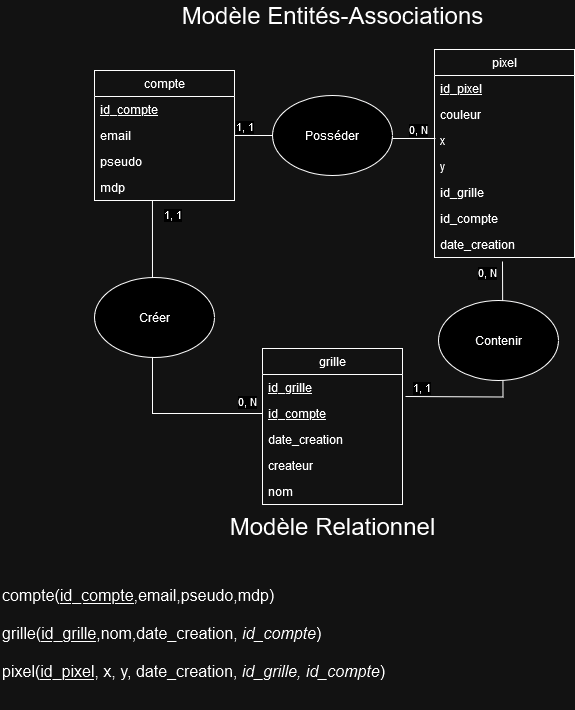

The diagram above was exported from draw.io. Its source (the exported page's mxGraphModel, read from the mxfile embedded in the PNG):
<mxGraphModel dx="1050" dy="558" grid="0" gridSize="10" guides="1" tooltips="1" connect="1" arrows="1" fold="1" page="1" pageScale="1" pageWidth="827" pageHeight="1169" math="0" shadow="0">
  <root>
    <mxCell id="0" />
    <mxCell id="1" parent="0" />
    <mxCell id="VXQnf2VCOM4fr-CQN_dE-1" value="compte" style="swimlane;fontStyle=0;childLayout=stackLayout;horizontal=1;startSize=26;fillColor=none;horizontalStack=0;resizeParent=1;resizeParentMax=0;resizeLast=0;collapsible=1;marginBottom=0;whiteSpace=wrap;html=1;" parent="1" vertex="1">
      <mxGeometry x="134" y="86" width="140" height="130" as="geometry" />
    </mxCell>
    <mxCell id="VXQnf2VCOM4fr-CQN_dE-2" value="&lt;u&gt;id_compte&lt;/u&gt;" style="text;strokeColor=none;fillColor=none;align=left;verticalAlign=top;spacingLeft=4;spacingRight=4;overflow=hidden;rotatable=0;points=[[0,0.5],[1,0.5]];portConstraint=eastwest;whiteSpace=wrap;html=1;" parent="VXQnf2VCOM4fr-CQN_dE-1" vertex="1">
      <mxGeometry y="26" width="140" height="26" as="geometry" />
    </mxCell>
    <mxCell id="VXQnf2VCOM4fr-CQN_dE-3" value="&lt;div&gt;email&lt;/div&gt;&lt;div&gt;&lt;br&gt;&lt;/div&gt;" style="text;strokeColor=none;fillColor=none;align=left;verticalAlign=top;spacingLeft=4;spacingRight=4;overflow=hidden;rotatable=0;points=[[0,0.5],[1,0.5]];portConstraint=eastwest;whiteSpace=wrap;html=1;" parent="VXQnf2VCOM4fr-CQN_dE-1" vertex="1">
      <mxGeometry y="52" width="140" height="26" as="geometry" />
    </mxCell>
    <mxCell id="VXQnf2VCOM4fr-CQN_dE-7" value="pseudo" style="text;strokeColor=none;fillColor=none;align=left;verticalAlign=top;spacingLeft=4;spacingRight=4;overflow=hidden;rotatable=0;points=[[0,0.5],[1,0.5]];portConstraint=eastwest;whiteSpace=wrap;html=1;" parent="VXQnf2VCOM4fr-CQN_dE-1" vertex="1">
      <mxGeometry y="78" width="140" height="26" as="geometry" />
    </mxCell>
    <mxCell id="VXQnf2VCOM4fr-CQN_dE-4" value="mdp" style="text;strokeColor=none;fillColor=none;align=left;verticalAlign=top;spacingLeft=4;spacingRight=4;overflow=hidden;rotatable=0;points=[[0,0.5],[1,0.5]];portConstraint=eastwest;whiteSpace=wrap;html=1;" parent="VXQnf2VCOM4fr-CQN_dE-1" vertex="1">
      <mxGeometry y="104" width="140" height="26" as="geometry" />
    </mxCell>
    <mxCell id="VXQnf2VCOM4fr-CQN_dE-5" value="grille" style="swimlane;fontStyle=0;childLayout=stackLayout;horizontal=1;startSize=26;fillColor=none;horizontalStack=0;resizeParent=1;resizeParentMax=0;resizeLast=0;collapsible=1;marginBottom=0;whiteSpace=wrap;html=1;" parent="1" vertex="1">
      <mxGeometry x="302" y="364" width="140" height="156" as="geometry" />
    </mxCell>
    <mxCell id="VXQnf2VCOM4fr-CQN_dE-6" value="&lt;u&gt;id_grille&lt;br&gt;&lt;/u&gt;" style="text;strokeColor=none;fillColor=none;align=left;verticalAlign=top;spacingLeft=4;spacingRight=4;overflow=hidden;rotatable=0;points=[[0,0.5],[1,0.5]];portConstraint=eastwest;whiteSpace=wrap;html=1;" parent="VXQnf2VCOM4fr-CQN_dE-5" vertex="1">
      <mxGeometry y="26" width="140" height="26" as="geometry" />
    </mxCell>
    <mxCell id="VXQnf2VCOM4fr-CQN_dE-14" value="&lt;u&gt;id_compte&lt;br&gt;&lt;/u&gt;" style="text;strokeColor=none;fillColor=none;align=left;verticalAlign=top;spacingLeft=4;spacingRight=4;overflow=hidden;rotatable=0;points=[[0,0.5],[1,0.5]];portConstraint=eastwest;whiteSpace=wrap;html=1;" parent="VXQnf2VCOM4fr-CQN_dE-5" vertex="1">
      <mxGeometry y="52" width="140" height="26" as="geometry" />
    </mxCell>
    <mxCell id="VXQnf2VCOM4fr-CQN_dE-15" value="date_creation" style="text;strokeColor=none;fillColor=none;align=left;verticalAlign=top;spacingLeft=4;spacingRight=4;overflow=hidden;rotatable=0;points=[[0,0.5],[1,0.5]];portConstraint=eastwest;whiteSpace=wrap;html=1;" parent="VXQnf2VCOM4fr-CQN_dE-5" vertex="1">
      <mxGeometry y="78" width="140" height="26" as="geometry" />
    </mxCell>
    <mxCell id="itXYSec4ISqJ7IdVrftX-14" value="createur" style="text;strokeColor=none;fillColor=none;align=left;verticalAlign=top;spacingLeft=4;spacingRight=4;overflow=hidden;rotatable=0;points=[[0,0.5],[1,0.5]];portConstraint=eastwest;whiteSpace=wrap;html=1;" vertex="1" parent="VXQnf2VCOM4fr-CQN_dE-5">
      <mxGeometry y="104" width="140" height="26" as="geometry" />
    </mxCell>
    <mxCell id="VXQnf2VCOM4fr-CQN_dE-8" value="nom" style="text;strokeColor=none;fillColor=none;align=left;verticalAlign=top;spacingLeft=4;spacingRight=4;overflow=hidden;rotatable=0;points=[[0,0.5],[1,0.5]];portConstraint=eastwest;whiteSpace=wrap;html=1;" parent="VXQnf2VCOM4fr-CQN_dE-5" vertex="1">
      <mxGeometry y="130" width="140" height="26" as="geometry" />
    </mxCell>
    <mxCell id="VXQnf2VCOM4fr-CQN_dE-9" value="pixel" style="swimlane;fontStyle=0;childLayout=stackLayout;horizontal=1;startSize=26;fillColor=none;horizontalStack=0;resizeParent=1;resizeParentMax=0;resizeLast=0;collapsible=1;marginBottom=0;whiteSpace=wrap;html=1;" parent="1" vertex="1">
      <mxGeometry x="474" y="65" width="140" height="208" as="geometry" />
    </mxCell>
    <mxCell id="VXQnf2VCOM4fr-CQN_dE-10" value="&lt;u&gt;id_pixel&lt;/u&gt;" style="text;strokeColor=none;fillColor=none;align=left;verticalAlign=top;spacingLeft=4;spacingRight=4;overflow=hidden;rotatable=0;points=[[0,0.5],[1,0.5]];portConstraint=eastwest;whiteSpace=wrap;html=1;" parent="VXQnf2VCOM4fr-CQN_dE-9" vertex="1">
      <mxGeometry y="26" width="140" height="26" as="geometry" />
    </mxCell>
    <mxCell id="VXQnf2VCOM4fr-CQN_dE-11" value="couleur" style="text;strokeColor=none;fillColor=none;align=left;verticalAlign=top;spacingLeft=4;spacingRight=4;overflow=hidden;rotatable=0;points=[[0,0.5],[1,0.5]];portConstraint=eastwest;whiteSpace=wrap;html=1;" parent="VXQnf2VCOM4fr-CQN_dE-9" vertex="1">
      <mxGeometry y="52" width="140" height="26" as="geometry" />
    </mxCell>
    <mxCell id="VXQnf2VCOM4fr-CQN_dE-16" value="x" style="text;strokeColor=none;fillColor=none;align=left;verticalAlign=top;spacingLeft=4;spacingRight=4;overflow=hidden;rotatable=0;points=[[0,0.5],[1,0.5]];portConstraint=eastwest;whiteSpace=wrap;html=1;" parent="VXQnf2VCOM4fr-CQN_dE-9" vertex="1">
      <mxGeometry y="78" width="140" height="26" as="geometry" />
    </mxCell>
    <mxCell id="VXQnf2VCOM4fr-CQN_dE-19" value="y" style="text;strokeColor=none;fillColor=none;align=left;verticalAlign=top;spacingLeft=4;spacingRight=4;overflow=hidden;rotatable=0;points=[[0,0.5],[1,0.5]];portConstraint=eastwest;whiteSpace=wrap;html=1;" parent="VXQnf2VCOM4fr-CQN_dE-9" vertex="1">
      <mxGeometry y="104" width="140" height="26" as="geometry" />
    </mxCell>
    <mxCell id="VXQnf2VCOM4fr-CQN_dE-12" value="id_grille" style="text;strokeColor=none;fillColor=none;align=left;verticalAlign=top;spacingLeft=4;spacingRight=4;overflow=hidden;rotatable=0;points=[[0,0.5],[1,0.5]];portConstraint=eastwest;whiteSpace=wrap;html=1;" parent="VXQnf2VCOM4fr-CQN_dE-9" vertex="1">
      <mxGeometry y="130" width="140" height="26" as="geometry" />
    </mxCell>
    <mxCell id="VXQnf2VCOM4fr-CQN_dE-17" value="id_compte" style="text;strokeColor=none;fillColor=none;align=left;verticalAlign=top;spacingLeft=4;spacingRight=4;overflow=hidden;rotatable=0;points=[[0,0.5],[1,0.5]];portConstraint=eastwest;whiteSpace=wrap;html=1;" parent="VXQnf2VCOM4fr-CQN_dE-9" vertex="1">
      <mxGeometry y="156" width="140" height="26" as="geometry" />
    </mxCell>
    <mxCell id="VXQnf2VCOM4fr-CQN_dE-18" value="date_creation" style="text;strokeColor=none;fillColor=none;align=left;verticalAlign=top;spacingLeft=4;spacingRight=4;overflow=hidden;rotatable=0;points=[[0,0.5],[1,0.5]];portConstraint=eastwest;whiteSpace=wrap;html=1;" parent="VXQnf2VCOM4fr-CQN_dE-9" vertex="1">
      <mxGeometry y="182" width="140" height="26" as="geometry" />
    </mxCell>
    <mxCell id="VXQnf2VCOM4fr-CQN_dE-20" value="" style="endArrow=none;html=1;edgeStyle=orthogonalEdgeStyle;rounded=0;entryX=0.5;entryY=1;entryDx=0;entryDy=0;exitX=1;exitY=0.5;exitDx=0;exitDy=0;" parent="VXQnf2VCOM4fr-CQN_dE-9" edge="1">
      <mxGeometry relative="1" as="geometry">
        <mxPoint x="-29" y="347" as="sourcePoint" />
        <mxPoint x="68" y="212" as="targetPoint" />
      </mxGeometry>
    </mxCell>
    <mxCell id="VXQnf2VCOM4fr-CQN_dE-21" value="1, 1" style="edgeLabel;resizable=0;html=1;align=left;verticalAlign=bottom;" parent="VXQnf2VCOM4fr-CQN_dE-20" connectable="0" vertex="1">
      <mxGeometry x="-1" relative="1" as="geometry">
        <mxPoint x="6" as="offset" />
      </mxGeometry>
    </mxCell>
    <mxCell id="VXQnf2VCOM4fr-CQN_dE-22" value="0, N" style="edgeLabel;resizable=0;html=1;align=right;verticalAlign=bottom;" parent="VXQnf2VCOM4fr-CQN_dE-20" connectable="0" vertex="1">
      <mxGeometry x="1" relative="1" as="geometry">
        <mxPoint x="-5" y="20" as="offset" />
      </mxGeometry>
    </mxCell>
    <mxCell id="itXYSec4ISqJ7IdVrftX-1" value="Contenir" style="ellipse;whiteSpace=wrap;html=1;" vertex="1" parent="1">
      <mxGeometry x="478" y="316" width="120" height="80" as="geometry" />
    </mxCell>
    <mxCell id="itXYSec4ISqJ7IdVrftX-2" value="" style="endArrow=none;html=1;edgeStyle=orthogonalEdgeStyle;rounded=0;exitX=1;exitY=0.5;exitDx=0;exitDy=0;entryX=0.007;entryY=0.423;entryDx=0;entryDy=0;entryPerimeter=0;" edge="1" parent="1" source="VXQnf2VCOM4fr-CQN_dE-3" target="VXQnf2VCOM4fr-CQN_dE-16">
      <mxGeometry relative="1" as="geometry">
        <mxPoint x="285" y="157" as="sourcePoint" />
        <mxPoint x="445" y="157" as="targetPoint" />
      </mxGeometry>
    </mxCell>
    <mxCell id="itXYSec4ISqJ7IdVrftX-3" value="1, 1" style="edgeLabel;resizable=0;html=1;align=left;verticalAlign=bottom;" connectable="0" vertex="1" parent="itXYSec4ISqJ7IdVrftX-2">
      <mxGeometry x="-1" relative="1" as="geometry" />
    </mxCell>
    <mxCell id="itXYSec4ISqJ7IdVrftX-4" value="0, N" style="edgeLabel;resizable=0;html=1;align=right;verticalAlign=bottom;" connectable="0" vertex="1" parent="itXYSec4ISqJ7IdVrftX-2">
      <mxGeometry x="1" relative="1" as="geometry">
        <mxPoint x="-7" as="offset" />
      </mxGeometry>
    </mxCell>
    <mxCell id="itXYSec4ISqJ7IdVrftX-5" value="" style="endArrow=none;html=1;edgeStyle=orthogonalEdgeStyle;rounded=0;exitX=0;exitY=0.5;exitDx=0;exitDy=0;entryX=0.414;entryY=1;entryDx=0;entryDy=0;entryPerimeter=0;" edge="1" parent="1" source="VXQnf2VCOM4fr-CQN_dE-14" target="VXQnf2VCOM4fr-CQN_dE-4">
      <mxGeometry relative="1" as="geometry">
        <mxPoint x="185" y="304" as="sourcePoint" />
        <mxPoint x="345" y="304" as="targetPoint" />
      </mxGeometry>
    </mxCell>
    <mxCell id="itXYSec4ISqJ7IdVrftX-6" value="&lt;div&gt;0, N&lt;/div&gt;" style="edgeLabel;resizable=0;html=1;align=left;verticalAlign=bottom;" connectable="0" vertex="1" parent="itXYSec4ISqJ7IdVrftX-5">
      <mxGeometry x="-1" relative="1" as="geometry">
        <mxPoint x="-26" y="-3" as="offset" />
      </mxGeometry>
    </mxCell>
    <mxCell id="itXYSec4ISqJ7IdVrftX-7" value="1, 1" style="edgeLabel;resizable=0;html=1;align=right;verticalAlign=bottom;" connectable="0" vertex="1" parent="itXYSec4ISqJ7IdVrftX-5">
      <mxGeometry x="1" relative="1" as="geometry">
        <mxPoint x="30" y="23" as="offset" />
      </mxGeometry>
    </mxCell>
    <mxCell id="itXYSec4ISqJ7IdVrftX-9" value="Créer" style="ellipse;whiteSpace=wrap;html=1;" vertex="1" parent="1">
      <mxGeometry x="134" y="293" width="120" height="80" as="geometry" />
    </mxCell>
    <mxCell id="itXYSec4ISqJ7IdVrftX-10" value="Posséder" style="ellipse;whiteSpace=wrap;html=1;" vertex="1" parent="1">
      <mxGeometry x="312" y="111" width="120" height="80" as="geometry" />
    </mxCell>
    <mxCell id="itXYSec4ISqJ7IdVrftX-11" value="&lt;font style=&quot;font-size: 24px;&quot;&gt;Modèle Entités-Associations&lt;/font&gt;" style="text;html=1;align=center;verticalAlign=middle;whiteSpace=wrap;rounded=0;" vertex="1" parent="1">
      <mxGeometry x="205.5" y="16" width="333" height="30" as="geometry" />
    </mxCell>
    <mxCell id="itXYSec4ISqJ7IdVrftX-12" value="&lt;font style=&quot;font-size: 24px;&quot;&gt;Modèle Relationnel&lt;br&gt;&lt;/font&gt;" style="text;html=1;align=center;verticalAlign=middle;whiteSpace=wrap;rounded=0;" vertex="1" parent="1">
      <mxGeometry x="205.5" y="527" width="333" height="30" as="geometry" />
    </mxCell>
    <mxCell id="itXYSec4ISqJ7IdVrftX-13" value="&lt;div align=&quot;left&quot;&gt;&lt;font style=&quot;font-size: 16px;&quot;&gt;compte(&lt;u&gt;id_compte&lt;/u&gt;,email,pseudo,mdp)&lt;/font&gt;&lt;/div&gt;&lt;div align=&quot;left&quot;&gt;&lt;font size=&quot;3&quot;&gt;&lt;br&gt;&lt;/font&gt;&lt;/div&gt;&lt;div align=&quot;left&quot;&gt;&lt;font size=&quot;3&quot;&gt;grille(&lt;u&gt;id_grille,&lt;/u&gt;nom,date_creation, &lt;i&gt;id_compte&lt;/i&gt;)&lt;/font&gt;&lt;/div&gt;&lt;div align=&quot;left&quot;&gt;&lt;font size=&quot;3&quot;&gt;&lt;br&gt;&lt;/font&gt;&lt;/div&gt;&lt;div align=&quot;left&quot;&gt;&lt;font size=&quot;3&quot;&gt;pixel(&lt;u&gt;id_pixel&lt;/u&gt;, x, y, date_creation, &lt;i&gt;id_grille, id_compte&lt;/i&gt;)&lt;br&gt;&lt;/font&gt;&lt;/div&gt;" style="text;html=1;align=left;verticalAlign=middle;whiteSpace=wrap;rounded=0;" vertex="1" parent="1">
      <mxGeometry x="40" y="572" width="413" height="154" as="geometry" />
    </mxCell>
  </root>
</mxGraphModel>